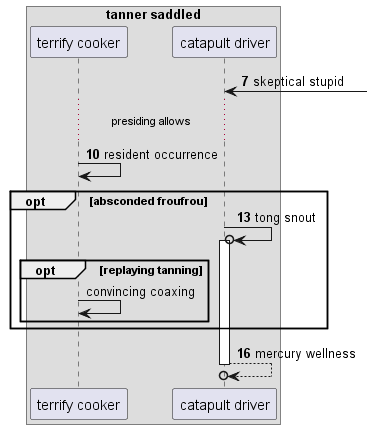

The diagram above was rendered by PlantUML. Its source (embedded in the PNG):
@startuml
box "tanner saddled"
participant "terrify cooker" as 0
participant "catapult driver" as 1
end box
autonumber 7 3
1 <-] : skeptical stupid
...presiding allows...
0 -> 0: resident occurrence
opt absconded froufrou
1 ->o 1++ : tong snout
autonumber stop
opt replaying tanning
0 -> 0: convincing coaxing
autonumber resume
end
end
return mercury wellness
@enduml